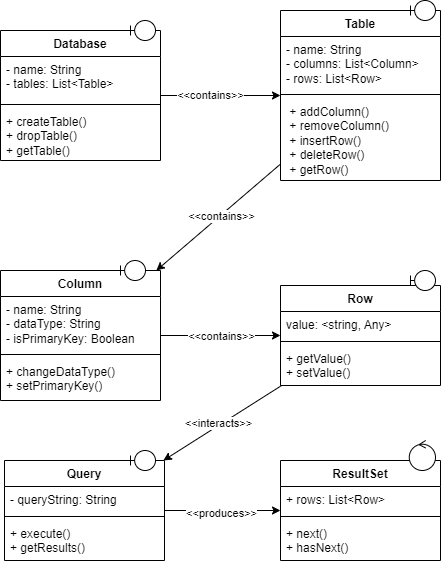

The diagram above was exported from draw.io. Its source (the exported page's mxGraphModel, read from the mxfile embedded in the PNG):
<mxGraphModel dx="1050" dy="565" grid="1" gridSize="10" guides="1" tooltips="1" connect="1" arrows="1" fold="1" page="1" pageScale="1" pageWidth="827" pageHeight="1169" math="0" shadow="0">
  <root>
    <mxCell id="0" />
    <mxCell id="1" parent="0" />
    <mxCell id="24EGPnXCPz9D26k_guoW-6" style="edgeStyle=orthogonalEdgeStyle;rounded=0;orthogonalLoop=1;jettySize=auto;html=1;" parent="1" source="24EGPnXCPz9D26k_guoW-2" target="24EGPnXCPz9D26k_guoW-12" edge="1">
      <mxGeometry relative="1" as="geometry">
        <mxPoint x="410" y="330" as="targetPoint" />
      </mxGeometry>
    </mxCell>
    <mxCell id="24EGPnXCPz9D26k_guoW-7" value="&amp;lt;&amp;lt;contains&amp;gt;&amp;gt;" style="edgeLabel;html=1;align=center;verticalAlign=middle;resizable=0;points=[];" parent="24EGPnXCPz9D26k_guoW-6" connectable="0" vertex="1">
      <mxGeometry x="-0.1886" y="1" relative="1" as="geometry">
        <mxPoint as="offset" />
      </mxGeometry>
    </mxCell>
    <mxCell id="24EGPnXCPz9D26k_guoW-2" value="Database" style="swimlane;fontStyle=1;align=center;verticalAlign=top;childLayout=stackLayout;horizontal=1;startSize=26;horizontalStack=0;resizeParent=1;resizeParentMax=0;resizeLast=0;collapsible=1;marginBottom=0;whiteSpace=wrap;html=1;" parent="1" vertex="1">
      <mxGeometry x="330" y="60" width="160" height="130" as="geometry" />
    </mxCell>
    <mxCell id="24EGPnXCPz9D26k_guoW-3" value="&lt;div&gt;- name: String&lt;/div&gt;&lt;div&gt;&lt;span style=&quot;background-color: initial;&quot;&gt;- tables: List&amp;lt;Table&amp;gt;&amp;nbsp;&lt;/span&gt;&lt;/div&gt;" style="text;strokeColor=none;fillColor=none;align=left;verticalAlign=top;spacingLeft=4;spacingRight=4;overflow=hidden;rotatable=0;points=[[0,0.5],[1,0.5]];portConstraint=eastwest;whiteSpace=wrap;html=1;" parent="24EGPnXCPz9D26k_guoW-2" vertex="1">
      <mxGeometry y="26" width="160" height="44" as="geometry" />
    </mxCell>
    <mxCell id="24EGPnXCPz9D26k_guoW-4" value="" style="line;strokeWidth=1;fillColor=none;align=left;verticalAlign=middle;spacingTop=-1;spacingLeft=3;spacingRight=3;rotatable=0;labelPosition=right;points=[];portConstraint=eastwest;strokeColor=inherit;" parent="24EGPnXCPz9D26k_guoW-2" vertex="1">
      <mxGeometry y="70" width="160" height="8" as="geometry" />
    </mxCell>
    <mxCell id="24EGPnXCPz9D26k_guoW-5" value="&lt;div&gt;+ createTable()&amp;nbsp;&lt;/div&gt;&lt;div&gt;+ dropTable()&amp;nbsp;&lt;/div&gt;&lt;div&gt;+ getTable()&amp;nbsp;&lt;/div&gt;" style="text;strokeColor=none;fillColor=none;align=left;verticalAlign=top;spacingLeft=4;spacingRight=4;overflow=hidden;rotatable=0;points=[[0,0.5],[1,0.5]];portConstraint=eastwest;whiteSpace=wrap;html=1;" parent="24EGPnXCPz9D26k_guoW-2" vertex="1">
      <mxGeometry y="78" width="160" height="52" as="geometry" />
    </mxCell>
    <mxCell id="24EGPnXCPz9D26k_guoW-22" style="rounded=0;orthogonalLoop=1;jettySize=auto;html=1;" parent="1" source="24EGPnXCPz9D26k_guoW-12" target="24EGPnXCPz9D26k_guoW-17" edge="1">
      <mxGeometry relative="1" as="geometry" />
    </mxCell>
    <mxCell id="24EGPnXCPz9D26k_guoW-23" value="&amp;lt;&amp;lt;contains&amp;gt;&amp;gt;" style="edgeLabel;html=1;align=center;verticalAlign=middle;resizable=0;points=[];" parent="24EGPnXCPz9D26k_guoW-22" connectable="0" vertex="1">
      <mxGeometry x="-0.0346" y="1" relative="1" as="geometry">
        <mxPoint as="offset" />
      </mxGeometry>
    </mxCell>
    <mxCell id="24EGPnXCPz9D26k_guoW-12" value="Table" style="swimlane;fontStyle=1;align=center;verticalAlign=top;childLayout=stackLayout;horizontal=1;startSize=26;horizontalStack=0;resizeParent=1;resizeParentMax=0;resizeLast=0;collapsible=1;marginBottom=0;whiteSpace=wrap;html=1;" parent="1" vertex="1">
      <mxGeometry x="610" y="40" width="160" height="170" as="geometry" />
    </mxCell>
    <mxCell id="24EGPnXCPz9D26k_guoW-13" value="&lt;div&gt;- name: String&amp;nbsp;&lt;/div&gt;&lt;div&gt;- columns: List&amp;lt;Column&amp;gt;&amp;nbsp;&lt;/div&gt;&lt;div&gt;&lt;span style=&quot;background-color: initial;&quot;&gt;- rows: List&amp;lt;Row&amp;gt;&lt;/span&gt;&lt;/div&gt;" style="text;strokeColor=none;fillColor=none;align=left;verticalAlign=top;spacingLeft=4;spacingRight=4;overflow=hidden;rotatable=0;points=[[0,0.5],[1,0.5]];portConstraint=eastwest;whiteSpace=wrap;html=1;" parent="24EGPnXCPz9D26k_guoW-12" vertex="1">
      <mxGeometry y="26" width="160" height="54" as="geometry" />
    </mxCell>
    <mxCell id="24EGPnXCPz9D26k_guoW-14" value="" style="line;strokeWidth=1;fillColor=none;align=left;verticalAlign=middle;spacingTop=-1;spacingLeft=3;spacingRight=3;rotatable=0;labelPosition=right;points=[];portConstraint=eastwest;strokeColor=inherit;" parent="24EGPnXCPz9D26k_guoW-12" vertex="1">
      <mxGeometry y="80" width="160" height="8" as="geometry" />
    </mxCell>
    <mxCell id="24EGPnXCPz9D26k_guoW-15" value="&lt;div&gt;&amp;nbsp;+ addColumn()&amp;nbsp;&lt;/div&gt;&lt;div&gt;&amp;nbsp;+ removeColumn()&amp;nbsp;&lt;/div&gt;&lt;div&gt;&amp;nbsp;+ insertRow()&amp;nbsp;&lt;/div&gt;&lt;div&gt;&amp;nbsp;+ deleteRow()&amp;nbsp;&lt;/div&gt;&lt;div&gt;&amp;nbsp;+ getRow()&lt;/div&gt;" style="text;strokeColor=none;fillColor=none;align=left;verticalAlign=top;spacingLeft=4;spacingRight=4;overflow=hidden;rotatable=0;points=[[0,0.5],[1,0.5]];portConstraint=eastwest;whiteSpace=wrap;html=1;" parent="24EGPnXCPz9D26k_guoW-12" vertex="1">
      <mxGeometry y="88" width="160" height="82" as="geometry" />
    </mxCell>
    <mxCell id="24EGPnXCPz9D26k_guoW-17" value="Column" style="swimlane;fontStyle=1;align=center;verticalAlign=top;childLayout=stackLayout;horizontal=1;startSize=26;horizontalStack=0;resizeParent=1;resizeParentMax=0;resizeLast=0;collapsible=1;marginBottom=0;whiteSpace=wrap;html=1;" parent="1" vertex="1">
      <mxGeometry x="330" y="300" width="160" height="130" as="geometry" />
    </mxCell>
    <mxCell id="24EGPnXCPz9D26k_guoW-18" value="&lt;div&gt;- name: String&amp;nbsp;&lt;/div&gt;&lt;div&gt;- dataType: String&lt;/div&gt;&lt;div&gt;- isPrimaryKey: Boolean&lt;/div&gt;" style="text;strokeColor=none;fillColor=none;align=left;verticalAlign=top;spacingLeft=4;spacingRight=4;overflow=hidden;rotatable=0;points=[[0,0.5],[1,0.5]];portConstraint=eastwest;whiteSpace=wrap;html=1;" parent="24EGPnXCPz9D26k_guoW-17" vertex="1">
      <mxGeometry y="26" width="160" height="54" as="geometry" />
    </mxCell>
    <mxCell id="24EGPnXCPz9D26k_guoW-19" value="" style="line;strokeWidth=1;fillColor=none;align=left;verticalAlign=middle;spacingTop=-1;spacingLeft=3;spacingRight=3;rotatable=0;labelPosition=right;points=[];portConstraint=eastwest;strokeColor=inherit;" parent="24EGPnXCPz9D26k_guoW-17" vertex="1">
      <mxGeometry y="80" width="160" height="8" as="geometry" />
    </mxCell>
    <mxCell id="24EGPnXCPz9D26k_guoW-20" value="&lt;div&gt;+ changeDataType()&lt;/div&gt;&lt;div&gt;+ setPrimaryKey()&amp;nbsp;&lt;/div&gt;" style="text;strokeColor=none;fillColor=none;align=left;verticalAlign=top;spacingLeft=4;spacingRight=4;overflow=hidden;rotatable=0;points=[[0,0.5],[1,0.5]];portConstraint=eastwest;whiteSpace=wrap;html=1;" parent="24EGPnXCPz9D26k_guoW-17" vertex="1">
      <mxGeometry y="88" width="160" height="42" as="geometry" />
    </mxCell>
    <mxCell id="24EGPnXCPz9D26k_guoW-36" style="rounded=0;orthogonalLoop=1;jettySize=auto;html=1;" parent="1" source="24EGPnXCPz9D26k_guoW-25" target="24EGPnXCPz9D26k_guoW-32" edge="1">
      <mxGeometry relative="1" as="geometry" />
    </mxCell>
    <mxCell id="24EGPnXCPz9D26k_guoW-37" value="&amp;lt;&amp;lt;interacts&amp;gt;&amp;gt;" style="edgeLabel;html=1;align=center;verticalAlign=middle;resizable=0;points=[];" parent="24EGPnXCPz9D26k_guoW-36" connectable="0" vertex="1">
      <mxGeometry x="0.0574" y="-3" relative="1" as="geometry">
        <mxPoint as="offset" />
      </mxGeometry>
    </mxCell>
    <mxCell id="24EGPnXCPz9D26k_guoW-25" value="Row" style="swimlane;fontStyle=1;align=center;verticalAlign=top;childLayout=stackLayout;horizontal=1;startSize=26;horizontalStack=0;resizeParent=1;resizeParentMax=0;resizeLast=0;collapsible=1;marginBottom=0;whiteSpace=wrap;html=1;" parent="1" vertex="1">
      <mxGeometry x="610" y="315" width="160" height="100" as="geometry" />
    </mxCell>
    <mxCell id="24EGPnXCPz9D26k_guoW-26" value="value: &amp;lt;string, Any&amp;gt;" style="text;strokeColor=none;fillColor=none;align=left;verticalAlign=top;spacingLeft=4;spacingRight=4;overflow=hidden;rotatable=0;points=[[0,0.5],[1,0.5]];portConstraint=eastwest;whiteSpace=wrap;html=1;" parent="24EGPnXCPz9D26k_guoW-25" vertex="1">
      <mxGeometry y="26" width="160" height="26" as="geometry" />
    </mxCell>
    <mxCell id="24EGPnXCPz9D26k_guoW-27" value="" style="line;strokeWidth=1;fillColor=none;align=left;verticalAlign=middle;spacingTop=-1;spacingLeft=3;spacingRight=3;rotatable=0;labelPosition=right;points=[];portConstraint=eastwest;strokeColor=inherit;" parent="24EGPnXCPz9D26k_guoW-25" vertex="1">
      <mxGeometry y="52" width="160" height="8" as="geometry" />
    </mxCell>
    <mxCell id="24EGPnXCPz9D26k_guoW-28" value="&lt;span class=&quot;hljs-operator&quot;&gt;+&lt;/span&gt;&amp;nbsp;getValue()&amp;nbsp;&lt;br&gt;&lt;span class=&quot;hljs-operator&quot;&gt;+&lt;/span&gt;&amp;nbsp;setValue()&amp;nbsp;" style="text;strokeColor=none;fillColor=none;align=left;verticalAlign=top;spacingLeft=4;spacingRight=4;overflow=hidden;rotatable=0;points=[[0,0.5],[1,0.5]];portConstraint=eastwest;whiteSpace=wrap;html=1;" parent="24EGPnXCPz9D26k_guoW-25" vertex="1">
      <mxGeometry y="60" width="160" height="40" as="geometry" />
    </mxCell>
    <mxCell id="24EGPnXCPz9D26k_guoW-29" style="rounded=0;orthogonalLoop=1;jettySize=auto;html=1;" parent="1" source="24EGPnXCPz9D26k_guoW-17" target="24EGPnXCPz9D26k_guoW-25" edge="1">
      <mxGeometry relative="1" as="geometry" />
    </mxCell>
    <mxCell id="24EGPnXCPz9D26k_guoW-30" value="&amp;lt;&amp;lt;contains&amp;gt;&amp;gt;" style="edgeLabel;html=1;align=center;verticalAlign=middle;resizable=0;points=[];" parent="24EGPnXCPz9D26k_guoW-29" connectable="0" vertex="1">
      <mxGeometry x="-0.0033" relative="1" as="geometry">
        <mxPoint as="offset" />
      </mxGeometry>
    </mxCell>
    <mxCell id="24EGPnXCPz9D26k_guoW-43" style="rounded=0;orthogonalLoop=1;jettySize=auto;html=1;" parent="1" source="24EGPnXCPz9D26k_guoW-32" target="24EGPnXCPz9D26k_guoW-39" edge="1">
      <mxGeometry relative="1" as="geometry" />
    </mxCell>
    <mxCell id="24EGPnXCPz9D26k_guoW-44" value="&amp;lt;&amp;lt;produces&amp;gt;&amp;gt;" style="edgeLabel;html=1;align=center;verticalAlign=middle;resizable=0;points=[];" parent="24EGPnXCPz9D26k_guoW-43" connectable="0" vertex="1">
      <mxGeometry x="-0.3483" y="-1" relative="1" as="geometry">
        <mxPoint x="18" y="1" as="offset" />
      </mxGeometry>
    </mxCell>
    <mxCell id="24EGPnXCPz9D26k_guoW-32" value="Query" style="swimlane;fontStyle=1;align=center;verticalAlign=top;childLayout=stackLayout;horizontal=1;startSize=26;horizontalStack=0;resizeParent=1;resizeParentMax=0;resizeLast=0;collapsible=1;marginBottom=0;whiteSpace=wrap;html=1;" parent="1" vertex="1">
      <mxGeometry x="334" y="490" width="160" height="100" as="geometry" />
    </mxCell>
    <mxCell id="24EGPnXCPz9D26k_guoW-33" value="- queryString: String&amp;nbsp;" style="text;strokeColor=none;fillColor=none;align=left;verticalAlign=top;spacingLeft=4;spacingRight=4;overflow=hidden;rotatable=0;points=[[0,0.5],[1,0.5]];portConstraint=eastwest;whiteSpace=wrap;html=1;" parent="24EGPnXCPz9D26k_guoW-32" vertex="1">
      <mxGeometry y="26" width="160" height="26" as="geometry" />
    </mxCell>
    <mxCell id="24EGPnXCPz9D26k_guoW-34" value="" style="line;strokeWidth=1;fillColor=none;align=left;verticalAlign=middle;spacingTop=-1;spacingLeft=3;spacingRight=3;rotatable=0;labelPosition=right;points=[];portConstraint=eastwest;strokeColor=inherit;" parent="24EGPnXCPz9D26k_guoW-32" vertex="1">
      <mxGeometry y="52" width="160" height="8" as="geometry" />
    </mxCell>
    <mxCell id="24EGPnXCPz9D26k_guoW-35" value="&lt;div&gt;+ execute()&amp;nbsp;&lt;/div&gt;&lt;div&gt;+ getResults()&lt;/div&gt;" style="text;strokeColor=none;fillColor=none;align=left;verticalAlign=top;spacingLeft=4;spacingRight=4;overflow=hidden;rotatable=0;points=[[0,0.5],[1,0.5]];portConstraint=eastwest;whiteSpace=wrap;html=1;" parent="24EGPnXCPz9D26k_guoW-32" vertex="1">
      <mxGeometry y="60" width="160" height="40" as="geometry" />
    </mxCell>
    <mxCell id="24EGPnXCPz9D26k_guoW-39" value="ResultSet" style="swimlane;fontStyle=1;align=center;verticalAlign=top;childLayout=stackLayout;horizontal=1;startSize=26;horizontalStack=0;resizeParent=1;resizeParentMax=0;resizeLast=0;collapsible=1;marginBottom=0;whiteSpace=wrap;html=1;" parent="1" vertex="1">
      <mxGeometry x="610" y="490" width="160" height="100" as="geometry" />
    </mxCell>
    <mxCell id="24EGPnXCPz9D26k_guoW-40" value="&lt;span class=&quot;hljs-keyword&quot;&gt;+ rows&lt;/span&gt;: List&lt;span class=&quot;hljs-operator&quot;&gt;&amp;lt;&lt;/span&gt;&lt;span class=&quot;hljs-type&quot;&gt;Row&lt;/span&gt;&lt;span class=&quot;hljs-operator&quot;&gt;&amp;gt;&lt;/span&gt;&amp;nbsp;" style="text;strokeColor=none;fillColor=none;align=left;verticalAlign=top;spacingLeft=4;spacingRight=4;overflow=hidden;rotatable=0;points=[[0,0.5],[1,0.5]];portConstraint=eastwest;whiteSpace=wrap;html=1;" parent="24EGPnXCPz9D26k_guoW-39" vertex="1">
      <mxGeometry y="26" width="160" height="26" as="geometry" />
    </mxCell>
    <mxCell id="24EGPnXCPz9D26k_guoW-41" value="" style="line;strokeWidth=1;fillColor=none;align=left;verticalAlign=middle;spacingTop=-1;spacingLeft=3;spacingRight=3;rotatable=0;labelPosition=right;points=[];portConstraint=eastwest;strokeColor=inherit;" parent="24EGPnXCPz9D26k_guoW-39" vertex="1">
      <mxGeometry y="52" width="160" height="8" as="geometry" />
    </mxCell>
    <mxCell id="24EGPnXCPz9D26k_guoW-42" value="&lt;div&gt;+ next()&amp;nbsp;&lt;span style=&quot;background-color: initial;&quot;&gt;&amp;nbsp;&lt;/span&gt;&lt;/div&gt;&lt;div&gt;&lt;span style=&quot;background-color: initial;&quot;&gt;+ hasNext()&amp;nbsp;&lt;/span&gt;&lt;/div&gt;" style="text;strokeColor=none;fillColor=none;align=left;verticalAlign=top;spacingLeft=4;spacingRight=4;overflow=hidden;rotatable=0;points=[[0,0.5],[1,0.5]];portConstraint=eastwest;whiteSpace=wrap;html=1;" parent="24EGPnXCPz9D26k_guoW-39" vertex="1">
      <mxGeometry y="60" width="160" height="40" as="geometry" />
    </mxCell>
    <mxCell id="24EGPnXCPz9D26k_guoW-48" value="" style="shape=umlBoundary;whiteSpace=wrap;html=1;" parent="1" vertex="1">
      <mxGeometry x="460" y="50" width="25" height="20" as="geometry" />
    </mxCell>
    <mxCell id="24EGPnXCPz9D26k_guoW-50" value="" style="shape=umlBoundary;whiteSpace=wrap;html=1;" parent="1" vertex="1">
      <mxGeometry x="740" y="30" width="25" height="20" as="geometry" />
    </mxCell>
    <mxCell id="24EGPnXCPz9D26k_guoW-51" value="" style="shape=umlBoundary;whiteSpace=wrap;html=1;" parent="1" vertex="1">
      <mxGeometry x="450" y="290" width="25" height="20" as="geometry" />
    </mxCell>
    <mxCell id="24EGPnXCPz9D26k_guoW-52" value="" style="shape=umlBoundary;whiteSpace=wrap;html=1;" parent="1" vertex="1">
      <mxGeometry x="740" y="300" width="25" height="20" as="geometry" />
    </mxCell>
    <mxCell id="24EGPnXCPz9D26k_guoW-53" value="" style="shape=umlBoundary;whiteSpace=wrap;html=1;" parent="1" vertex="1">
      <mxGeometry x="460" y="480" width="25" height="20" as="geometry" />
    </mxCell>
    <mxCell id="24EGPnXCPz9D26k_guoW-55" value="" style="ellipse;shape=umlControl;whiteSpace=wrap;html=1;" parent="1" vertex="1">
      <mxGeometry x="738.75" y="470" width="26.25" height="30" as="geometry" />
    </mxCell>
  </root>
</mxGraphModel>